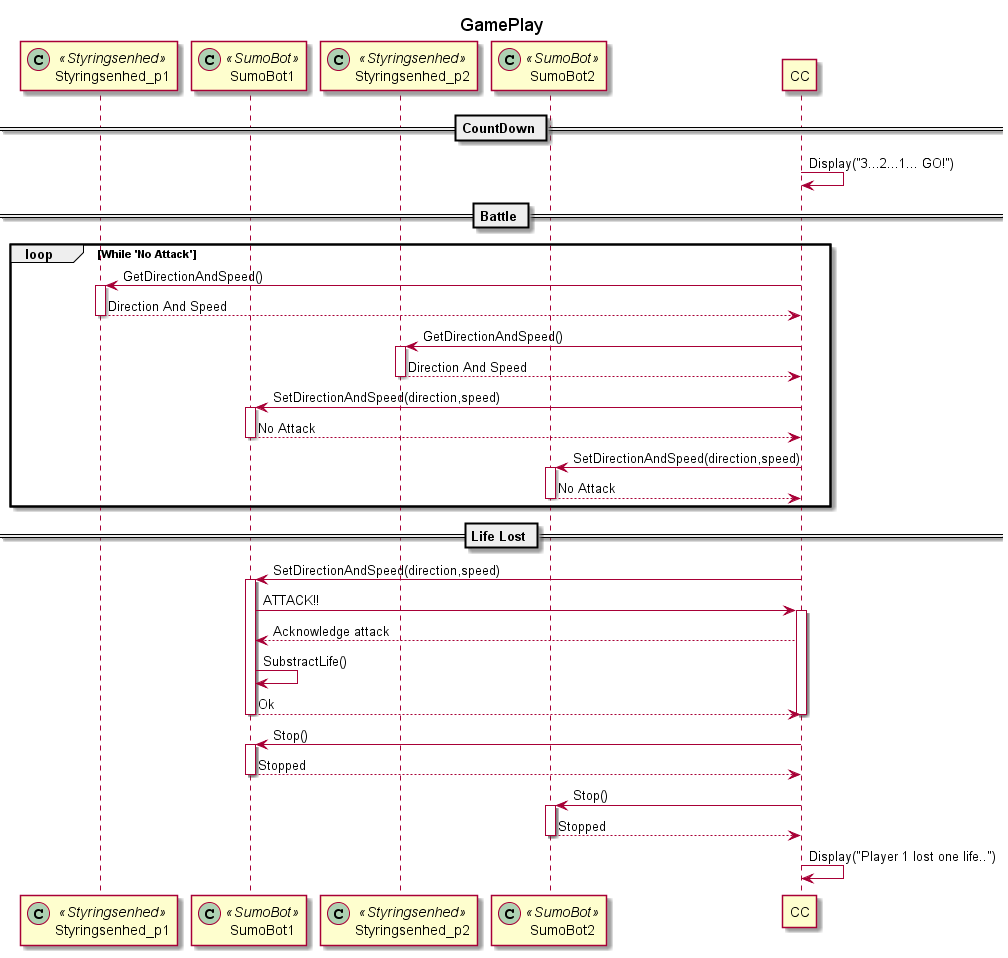

The diagram above was rendered by PlantUML. Its source (embedded in the PNG):
@startuml
participant Styringsenhed_p1 << (C,#ADD1B2) Styringsenhed >>
participant SumoBot1 << (C,#ADD1B2) SumoBot >>
participant Styringsenhed_p2 << (C,#ADD1B2) Styringsenhed >>
participant SumoBot2 << (C,#ADD1B2) SumoBot >>
participant CC

title GamePlay
== CountDown == 
CC -> CC : Display("3...2...1... GO!")
== Battle ==
loop While 'No Attack'
    CC -> Styringsenhed_p1 : GetDirectionAndSpeed()
    activate Styringsenhed_p1
    Styringsenhed_p1 --> CC : Direction And Speed
    deactivate Styringsenhed_p1
    CC -> Styringsenhed_p2 : GetDirectionAndSpeed()
    activate Styringsenhed_p2
    Styringsenhed_p2 --> CC : Direction And Speed
    deactivate Styringsenhed_p2
    CC -> SumoBot1 : SetDirectionAndSpeed(direction,speed)
        activate SumoBot1
    SumoBot1 --> CC : No Attack
    deactivate SumoBot1
    
    CC -> SumoBot2 : SetDirectionAndSpeed(direction,speed)
        activate SumoBot2

    SumoBot2 --> CC : No Attack
    deactivate SumoBot2
end loop
== Life Lost == 
    CC -> SumoBot1 : SetDirectionAndSpeed(direction,speed)
    activate SumoBot1

    SumoBot1 -> CC : ATTACK!!
    activate CC
    CC--> SumoBot1 : Acknowledge attack

    SumoBot1 -> SumoBot1 : SubstractLife()

    SumoBot1 --> CC : Ok
        deactivate CC
    deactivate SumoBot1

    CC -> SumoBot1 : Stop()
    activate SumoBot1
    SumoBot1 --> CC : Stopped
    deactivate SumoBot1
    CC -> SumoBot2 : Stop()
    activate SumoBot2
    SumoBot2 --> CC : Stopped
    deactivate SumoBot2
    
    CC -> CC : Display("Player 1 lost one life..")

@enduml